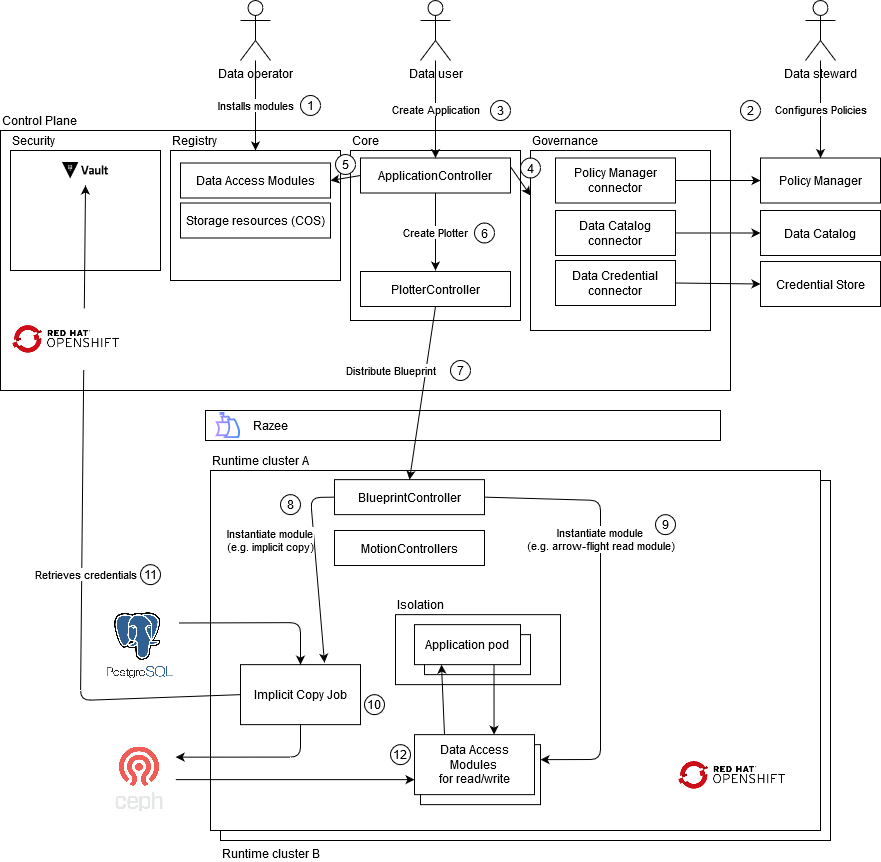

The diagram above was exported from draw.io. Its source (the exported page's mxGraphModel, read from the mxfile embedded in the PNG):
<mxGraphModel dx="1410" dy="1947" grid="1" gridSize="10" guides="1" tooltips="1" connect="1" arrows="1" fold="1" page="1" pageScale="1" pageWidth="827" pageHeight="1169" math="0" shadow="0">
  <root>
    <mxCell id="0" />
    <mxCell id="1" parent="0" />
    <mxCell id="f1sSMhUHKOmz3p08dtvP-46" value="Configures Policies" style="endArrow=classic;html=1;entryX=0.5;entryY=0;entryDx=0;entryDy=0;" parent="1" source="f1sSMhUHKOmz3p08dtvP-44" target="f1sSMhUHKOmz3p08dtvP-34" edge="1">
      <mxGeometry width="50" height="50" relative="1" as="geometry">
        <mxPoint x="510" y="380" as="sourcePoint" />
        <mxPoint x="560" y="330" as="targetPoint" />
      </mxGeometry>
    </mxCell>
    <mxCell id="f1sSMhUHKOmz3p08dtvP-79" value="" style="rounded=0;whiteSpace=wrap;html=1;align=center;" parent="1" vertex="1">
      <mxGeometry x="245" y="340" width="515" height="30" as="geometry" />
    </mxCell>
    <mxCell id="f1sSMhUHKOmz3p08dtvP-73" value="Runtime cluster B" style="rounded=0;whiteSpace=wrap;html=1;align=left;labelPosition=center;verticalLabelPosition=bottom;verticalAlign=top;" parent="1" vertex="1">
      <mxGeometry x="260" y="410" width="610" height="360" as="geometry" />
    </mxCell>
    <mxCell id="f1sSMhUHKOmz3p08dtvP-1" value="Control Plane" style="rounded=0;whiteSpace=wrap;html=1;align=left;labelPosition=center;verticalLabelPosition=top;verticalAlign=bottom;" parent="1" vertex="1">
      <mxGeometry x="40" y="60" width="730" height="260" as="geometry" />
    </mxCell>
    <mxCell id="f1sSMhUHKOmz3p08dtvP-2" value="Security" style="rounded=0;whiteSpace=wrap;html=1;align=left;labelPosition=center;verticalLabelPosition=top;verticalAlign=bottom;" parent="1" vertex="1">
      <mxGeometry x="50" y="80" width="150" height="120" as="geometry" />
    </mxCell>
    <mxCell id="f1sSMhUHKOmz3p08dtvP-3" value="Runtime cluster A" style="rounded=0;whiteSpace=wrap;html=1;align=left;labelPosition=center;verticalLabelPosition=top;verticalAlign=bottom;" parent="1" vertex="1">
      <mxGeometry x="250" y="400" width="610" height="360" as="geometry" />
    </mxCell>
    <mxCell id="f1sSMhUHKOmz3p08dtvP-4" value="Implicit Copy Job" style="rounded=0;whiteSpace=wrap;html=1;align=center;" parent="1" vertex="1">
      <mxGeometry x="280" y="594.14" width="120" height="60" as="geometry" />
    </mxCell>
    <mxCell id="f1sSMhUHKOmz3p08dtvP-9" value="Core" style="rounded=0;whiteSpace=wrap;html=1;align=left;labelPosition=center;verticalLabelPosition=top;verticalAlign=bottom;" parent="1" vertex="1">
      <mxGeometry x="390" y="80" width="170" height="170" as="geometry" />
    </mxCell>
    <mxCell id="f1sSMhUHKOmz3p08dtvP-6" value="ApplicationController" style="rounded=0;whiteSpace=wrap;html=1;align=center;" parent="1" vertex="1">
      <mxGeometry x="400" y="87.5" width="150" height="35" as="geometry" />
    </mxCell>
    <mxCell id="f1sSMhUHKOmz3p08dtvP-10" value="Governance" style="rounded=0;whiteSpace=wrap;html=1;align=left;labelPosition=center;verticalLabelPosition=top;verticalAlign=bottom;" parent="1" vertex="1">
      <mxGeometry x="570" y="80" width="180" height="180" as="geometry" />
    </mxCell>
    <mxCell id="f1sSMhUHKOmz3p08dtvP-11" value="Policy Manager connector" style="rounded=0;whiteSpace=wrap;html=1;align=center;" parent="1" vertex="1">
      <mxGeometry x="595" y="87.5" width="120" height="45" as="geometry" />
    </mxCell>
    <mxCell id="f1sSMhUHKOmz3p08dtvP-12" value="Data Catalog connector" style="rounded=0;whiteSpace=wrap;html=1;align=center;" parent="1" vertex="1">
      <mxGeometry x="595" y="140" width="120" height="45" as="geometry" />
    </mxCell>
    <mxCell id="f1sSMhUHKOmz3p08dtvP-13" value="Data Credential connector" style="rounded=0;whiteSpace=wrap;html=1;align=center;" parent="1" vertex="1">
      <mxGeometry x="595" y="190" width="120" height="45" as="geometry" />
    </mxCell>
    <mxCell id="f1sSMhUHKOmz3p08dtvP-17" value="Registry" style="rounded=0;whiteSpace=wrap;html=1;align=left;labelPosition=center;verticalLabelPosition=top;verticalAlign=bottom;" parent="1" vertex="1">
      <mxGeometry x="210" y="80" width="170" height="130" as="geometry" />
    </mxCell>
    <mxCell id="f1sSMhUHKOmz3p08dtvP-18" value="Data Access Modules" style="rounded=0;whiteSpace=wrap;html=1;align=center;" parent="1" vertex="1">
      <mxGeometry x="220" y="92.5" width="150" height="35" as="geometry" />
    </mxCell>
    <mxCell id="f1sSMhUHKOmz3p08dtvP-19" value="Storage resources (COS)" style="rounded=0;whiteSpace=wrap;html=1;align=center;" parent="1" vertex="1">
      <mxGeometry x="220" y="132.5" width="150" height="35" as="geometry" />
    </mxCell>
    <mxCell id="f1sSMhUHKOmz3p08dtvP-21" value="" style="shape=image;verticalLabelPosition=bottom;labelBackgroundColor=#ffffff;verticalAlign=top;aspect=fixed;imageAspect=0;image=https://www.unixmen.com/wp-content/uploads/2017/07/postgresql-logo.png;" parent="1" vertex="1">
      <mxGeometry x="140" y="530.81" width="78" height="86.67" as="geometry" />
    </mxCell>
    <mxCell id="f1sSMhUHKOmz3p08dtvP-22" value="" style="shape=image;verticalLabelPosition=bottom;labelBackgroundColor=#ffffff;verticalAlign=top;aspect=fixed;imageAspect=0;image=https://ceph.com/wp-content/uploads/2016/07/Ceph_Logo_Stacked_RGB_Reversed_120411_fa.png;" parent="1" vertex="1">
      <mxGeometry x="142.82999999999998" y="664.14" width="72.35" height="90" as="geometry" />
    </mxCell>
    <mxCell id="f1sSMhUHKOmz3p08dtvP-23" value="" style="endArrow=classic;html=1;exitX=1;exitY=0.25;exitDx=0;exitDy=0;entryX=0.5;entryY=0;entryDx=0;entryDy=0;" parent="1" source="f1sSMhUHKOmz3p08dtvP-21" target="f1sSMhUHKOmz3p08dtvP-4" edge="1">
      <mxGeometry width="50" height="50" relative="1" as="geometry">
        <mxPoint x="250" y="580.8100000000001" as="sourcePoint" />
        <mxPoint x="300" y="530.8100000000001" as="targetPoint" />
        <Array as="points">
          <mxPoint x="340" y="552.14" />
        </Array>
      </mxGeometry>
    </mxCell>
    <mxCell id="f1sSMhUHKOmz3p08dtvP-24" value="" style="edgeStyle=orthogonalEdgeStyle;orthogonalLoop=1;jettySize=auto;html=1;exitX=0.5;exitY=1;exitDx=0;exitDy=0;entryX=1;entryY=0.25;entryDx=0;entryDy=0;rounded=1;" parent="1" source="f1sSMhUHKOmz3p08dtvP-4" target="f1sSMhUHKOmz3p08dtvP-22" edge="1">
      <mxGeometry relative="1" as="geometry" />
    </mxCell>
    <mxCell id="f1sSMhUHKOmz3p08dtvP-28" value="" style="rounded=0;whiteSpace=wrap;html=1;align=center;" parent="1" vertex="1">
      <mxGeometry x="460" y="674.14" width="120" height="60" as="geometry" />
    </mxCell>
    <mxCell id="f1sSMhUHKOmz3p08dtvP-5" value="Data Access Modules&lt;br&gt;for read/write" style="rounded=0;whiteSpace=wrap;html=1;align=center;" parent="1" vertex="1">
      <mxGeometry x="454" y="664.14" width="120" height="60" as="geometry" />
    </mxCell>
    <mxCell id="f1sSMhUHKOmz3p08dtvP-29" value="" style="endArrow=classic;html=1;exitX=1;exitY=0.5;exitDx=0;exitDy=0;entryX=0;entryY=0.75;entryDx=0;entryDy=0;" parent="1" source="f1sSMhUHKOmz3p08dtvP-22" target="f1sSMhUHKOmz3p08dtvP-5" edge="1">
      <mxGeometry width="50" height="50" relative="1" as="geometry">
        <mxPoint x="490" y="574.14" as="sourcePoint" />
        <mxPoint x="540" y="524.14" as="targetPoint" />
      </mxGeometry>
    </mxCell>
    <mxCell id="f1sSMhUHKOmz3p08dtvP-31" value="Isolation" style="rounded=0;whiteSpace=wrap;html=1;align=left;labelPosition=center;verticalLabelPosition=top;verticalAlign=bottom;" parent="1" vertex="1">
      <mxGeometry x="435" y="544.15" width="165" height="69.99" as="geometry" />
    </mxCell>
    <mxCell id="f1sSMhUHKOmz3p08dtvP-32" value="Application pod" style="rounded=0;whiteSpace=wrap;html=1;align=center;" parent="1" vertex="1">
      <mxGeometry x="464" y="564.14" width="106" height="40" as="geometry" />
    </mxCell>
    <mxCell id="f1sSMhUHKOmz3p08dtvP-20" value="Application pod" style="rounded=0;whiteSpace=wrap;html=1;align=center;" parent="1" vertex="1">
      <mxGeometry x="454" y="554.14" width="106" height="40" as="geometry" />
    </mxCell>
    <mxCell id="f1sSMhUHKOmz3p08dtvP-26" value="" style="endArrow=classic;html=1;entryX=0.663;entryY=0;entryDx=0;entryDy=0;exitX=0.75;exitY=1;exitDx=0;exitDy=0;entryPerimeter=0;" parent="1" source="f1sSMhUHKOmz3p08dtvP-20" target="f1sSMhUHKOmz3p08dtvP-5" edge="1">
      <mxGeometry width="50" height="50" relative="1" as="geometry">
        <mxPoint x="494" y="654.14" as="sourcePoint" />
        <mxPoint x="494" y="614.15" as="targetPoint" />
      </mxGeometry>
    </mxCell>
    <mxCell id="f1sSMhUHKOmz3p08dtvP-25" value="" style="endArrow=classic;html=1;exitX=0.25;exitY=0;exitDx=0;exitDy=0;" parent="1" source="f1sSMhUHKOmz3p08dtvP-5" edge="1">
      <mxGeometry width="50" height="50" relative="1" as="geometry">
        <mxPoint x="490" y="564.14" as="sourcePoint" />
        <mxPoint x="481" y="594.14" as="targetPoint" />
      </mxGeometry>
    </mxCell>
    <mxCell id="f1sSMhUHKOmz3p08dtvP-33" value="Data Catalog" style="rounded=0;whiteSpace=wrap;html=1;align=center;" parent="1" vertex="1">
      <mxGeometry x="800" y="140" width="120" height="45" as="geometry" />
    </mxCell>
    <mxCell id="f1sSMhUHKOmz3p08dtvP-34" value="Policy Manager" style="rounded=0;whiteSpace=wrap;html=1;align=center;" parent="1" vertex="1">
      <mxGeometry x="800" y="87.5" width="120" height="45" as="geometry" />
    </mxCell>
    <mxCell id="f1sSMhUHKOmz3p08dtvP-35" value="Credential Store" style="rounded=0;whiteSpace=wrap;html=1;align=center;" parent="1" vertex="1">
      <mxGeometry x="800" y="191" width="120" height="45" as="geometry" />
    </mxCell>
    <mxCell id="f1sSMhUHKOmz3p08dtvP-36" value="" style="endArrow=classic;html=1;entryX=0;entryY=0.5;entryDx=0;entryDy=0;exitX=1;exitY=0.5;exitDx=0;exitDy=0;" parent="1" source="f1sSMhUHKOmz3p08dtvP-11" target="f1sSMhUHKOmz3p08dtvP-34" edge="1">
      <mxGeometry width="50" height="50" relative="1" as="geometry">
        <mxPoint x="390" y="370" as="sourcePoint" />
        <mxPoint x="440" y="320" as="targetPoint" />
      </mxGeometry>
    </mxCell>
    <mxCell id="f1sSMhUHKOmz3p08dtvP-37" value="" style="endArrow=classic;html=1;entryX=0;entryY=0.5;entryDx=0;entryDy=0;exitX=1;exitY=0.5;exitDx=0;exitDy=0;" parent="1" source="f1sSMhUHKOmz3p08dtvP-12" target="f1sSMhUHKOmz3p08dtvP-33" edge="1">
      <mxGeometry width="50" height="50" relative="1" as="geometry">
        <mxPoint x="725" y="120" as="sourcePoint" />
        <mxPoint x="810" y="115" as="targetPoint" />
      </mxGeometry>
    </mxCell>
    <mxCell id="f1sSMhUHKOmz3p08dtvP-38" value="" style="endArrow=classic;html=1;entryX=0;entryY=0.5;entryDx=0;entryDy=0;exitX=1;exitY=0.5;exitDx=0;exitDy=0;" parent="1" source="f1sSMhUHKOmz3p08dtvP-13" target="f1sSMhUHKOmz3p08dtvP-35" edge="1">
      <mxGeometry width="50" height="50" relative="1" as="geometry">
        <mxPoint x="735" y="130" as="sourcePoint" />
        <mxPoint x="820" y="125" as="targetPoint" />
      </mxGeometry>
    </mxCell>
    <mxCell id="f1sSMhUHKOmz3p08dtvP-39" value="PlotterController" style="rounded=0;whiteSpace=wrap;html=1;align=center;" parent="1" vertex="1">
      <mxGeometry x="400" y="201" width="150" height="35" as="geometry" />
    </mxCell>
    <mxCell id="f1sSMhUHKOmz3p08dtvP-40" value="BlueprintController" style="rounded=0;whiteSpace=wrap;html=1;align=center;" parent="1" vertex="1">
      <mxGeometry x="374" y="409.14" width="150" height="35" as="geometry" />
    </mxCell>
    <mxCell id="f1sSMhUHKOmz3p08dtvP-41" value="MotionControllers" style="rounded=0;whiteSpace=wrap;html=1;align=center;" parent="1" vertex="1">
      <mxGeometry x="374" y="460" width="150" height="35" as="geometry" />
    </mxCell>
    <mxCell id="f1sSMhUHKOmz3p08dtvP-42" value="Data operator" style="shape=umlActor;verticalLabelPosition=bottom;verticalAlign=top;html=1;outlineConnect=0;align=center;" parent="1" vertex="1">
      <mxGeometry x="280" y="-70" width="30" height="60" as="geometry" />
    </mxCell>
    <mxCell id="f1sSMhUHKOmz3p08dtvP-43" value="Data user" style="shape=umlActor;verticalLabelPosition=bottom;verticalAlign=top;html=1;outlineConnect=0;align=center;" parent="1" vertex="1">
      <mxGeometry x="460" y="-70" width="30" height="60" as="geometry" />
    </mxCell>
    <mxCell id="f1sSMhUHKOmz3p08dtvP-45" value="Installs modules" style="endArrow=classic;html=1;entryX=0.5;entryY=0;entryDx=0;entryDy=0;" parent="1" source="f1sSMhUHKOmz3p08dtvP-42" target="f1sSMhUHKOmz3p08dtvP-17" edge="1">
      <mxGeometry width="50" height="50" relative="1" as="geometry">
        <mxPoint x="510" y="380" as="sourcePoint" />
        <mxPoint x="560" y="330" as="targetPoint" />
      </mxGeometry>
    </mxCell>
    <mxCell id="f1sSMhUHKOmz3p08dtvP-47" value="Create Application" style="endArrow=classic;html=1;entryX=0.5;entryY=0;entryDx=0;entryDy=0;" parent="1" source="f1sSMhUHKOmz3p08dtvP-43" target="f1sSMhUHKOmz3p08dtvP-6" edge="1">
      <mxGeometry width="50" height="50" relative="1" as="geometry">
        <mxPoint x="870" as="sourcePoint" />
        <mxPoint x="870" y="97.5" as="targetPoint" />
      </mxGeometry>
    </mxCell>
    <mxCell id="f1sSMhUHKOmz3p08dtvP-48" value="1" style="ellipse;whiteSpace=wrap;html=1;aspect=fixed;align=center;" parent="1" vertex="1">
      <mxGeometry x="340" y="25" width="20" height="20" as="geometry" />
    </mxCell>
    <mxCell id="f1sSMhUHKOmz3p08dtvP-50" value="Create Plotter" style="endArrow=classic;html=1;exitX=0.5;exitY=1;exitDx=0;exitDy=0;" parent="1" source="f1sSMhUHKOmz3p08dtvP-6" edge="1">
      <mxGeometry width="50" height="50" relative="1" as="geometry">
        <mxPoint x="510" y="380" as="sourcePoint" />
        <mxPoint x="475" y="200" as="targetPoint" />
      </mxGeometry>
    </mxCell>
    <mxCell id="f1sSMhUHKOmz3p08dtvP-53" value="Distribute Blueprint" style="endArrow=classic;html=1;exitX=0.5;exitY=1;exitDx=0;exitDy=0;entryX=0.5;entryY=0;entryDx=0;entryDy=0;" parent="1" source="f1sSMhUHKOmz3p08dtvP-39" target="f1sSMhUHKOmz3p08dtvP-40" edge="1">
      <mxGeometry x="-0.2007" y="-35" width="50" height="50" relative="1" as="geometry">
        <mxPoint x="490" y="260" as="sourcePoint" />
        <mxPoint x="490" y="347.5" as="targetPoint" />
        <mxPoint as="offset" />
      </mxGeometry>
    </mxCell>
    <mxCell id="f1sSMhUHKOmz3p08dtvP-54" value="Instantiate module&lt;br&gt;(e.g. implicit copy)" style="endArrow=classic;html=1;exitX=0;exitY=0.5;exitDx=0;exitDy=0;entryX=0.7;entryY=-0.033;entryDx=0;entryDy=0;entryPerimeter=0;" parent="1" source="f1sSMhUHKOmz3p08dtvP-40" target="f1sSMhUHKOmz3p08dtvP-4" edge="1">
      <mxGeometry x="-0.331" y="-43" width="50" height="50" relative="1" as="geometry">
        <mxPoint x="464" y="220" as="sourcePoint" />
        <mxPoint x="464" y="275" as="targetPoint" />
        <Array as="points">
          <mxPoint x="350" y="427" />
        </Array>
        <mxPoint y="1" as="offset" />
      </mxGeometry>
    </mxCell>
    <mxCell id="f1sSMhUHKOmz3p08dtvP-56" value="Retrieves credentials" style="endArrow=classic;html=1;exitX=0;exitY=0.5;exitDx=0;exitDy=0;entryX=0.5;entryY=1;entryDx=0;entryDy=0;" parent="1" source="f1sSMhUHKOmz3p08dtvP-4" edge="1">
      <mxGeometry x="-0.1532" y="-4" width="50" height="50" relative="1" as="geometry">
        <mxPoint x="510" y="380" as="sourcePoint" />
        <mxPoint x="125" y="115" as="targetPoint" />
        <Array as="points">
          <mxPoint x="120" y="630" />
        </Array>
        <mxPoint as="offset" />
      </mxGeometry>
    </mxCell>
    <mxCell id="f1sSMhUHKOmz3p08dtvP-57" value="2" style="ellipse;whiteSpace=wrap;html=1;aspect=fixed;align=center;" parent="1" vertex="1">
      <mxGeometry x="780" y="30" width="20" height="20" as="geometry" />
    </mxCell>
    <mxCell id="f1sSMhUHKOmz3p08dtvP-59" value="3" style="ellipse;whiteSpace=wrap;html=1;aspect=fixed;align=center;" parent="1" vertex="1">
      <mxGeometry x="530" y="30" width="20" height="20" as="geometry" />
    </mxCell>
    <mxCell id="f1sSMhUHKOmz3p08dtvP-61" value="4" style="ellipse;whiteSpace=wrap;html=1;aspect=fixed;align=center;" parent="1" vertex="1">
      <mxGeometry x="560" y="87.5" width="20" height="20" as="geometry" />
    </mxCell>
    <mxCell id="f1sSMhUHKOmz3p08dtvP-62" value="" style="endArrow=classic;html=1;entryX=0;entryY=0.25;entryDx=0;entryDy=0;exitX=1;exitY=0.25;exitDx=0;exitDy=0;" parent="1" source="f1sSMhUHKOmz3p08dtvP-6" target="f1sSMhUHKOmz3p08dtvP-10" edge="1">
      <mxGeometry width="50" height="50" relative="1" as="geometry">
        <mxPoint x="510" y="380" as="sourcePoint" />
        <mxPoint x="560" y="330" as="targetPoint" />
      </mxGeometry>
    </mxCell>
    <mxCell id="f1sSMhUHKOmz3p08dtvP-63" value="5" style="ellipse;whiteSpace=wrap;html=1;aspect=fixed;align=center;" parent="1" vertex="1">
      <mxGeometry x="375" y="84" width="20" height="20" as="geometry" />
    </mxCell>
    <mxCell id="f1sSMhUHKOmz3p08dtvP-64" value="" style="endArrow=classic;html=1;entryX=1;entryY=0.5;entryDx=0;entryDy=0;" parent="1" target="f1sSMhUHKOmz3p08dtvP-18" edge="1">
      <mxGeometry width="50" height="50" relative="1" as="geometry">
        <mxPoint x="400" y="105" as="sourcePoint" />
        <mxPoint x="580" y="135" as="targetPoint" />
      </mxGeometry>
    </mxCell>
    <mxCell id="f1sSMhUHKOmz3p08dtvP-65" value="6" style="ellipse;whiteSpace=wrap;html=1;aspect=fixed;align=center;" parent="1" vertex="1">
      <mxGeometry x="514" y="152.5" width="20" height="20" as="geometry" />
    </mxCell>
    <mxCell id="f1sSMhUHKOmz3p08dtvP-66" value="7" style="ellipse;whiteSpace=wrap;html=1;aspect=fixed;align=center;" parent="1" vertex="1">
      <mxGeometry x="490" y="290" width="20" height="20" as="geometry" />
    </mxCell>
    <mxCell id="f1sSMhUHKOmz3p08dtvP-67" value="8" style="ellipse;whiteSpace=wrap;html=1;aspect=fixed;align=center;" parent="1" vertex="1">
      <mxGeometry x="320" y="424.14" width="20" height="20" as="geometry" />
    </mxCell>
    <mxCell id="f1sSMhUHKOmz3p08dtvP-68" value="11" style="ellipse;whiteSpace=wrap;html=1;aspect=fixed;align=center;" parent="1" vertex="1">
      <mxGeometry x="180" y="494.14" width="20" height="20" as="geometry" />
    </mxCell>
    <mxCell id="f1sSMhUHKOmz3p08dtvP-69" value="10" style="ellipse;whiteSpace=wrap;html=1;aspect=fixed;align=center;" parent="1" vertex="1">
      <mxGeometry x="404" y="624.14" width="20" height="20" as="geometry" />
    </mxCell>
    <mxCell id="f1sSMhUHKOmz3p08dtvP-70" value="12" style="ellipse;whiteSpace=wrap;html=1;aspect=fixed;align=center;" parent="1" vertex="1">
      <mxGeometry x="430" y="674.14" width="20" height="20" as="geometry" />
    </mxCell>
    <mxCell id="f1sSMhUHKOmz3p08dtvP-71" value="Instantiate module&lt;br&gt;(e.g. arrow-flight read module)" style="endArrow=classic;html=1;exitX=1;exitY=0.5;exitDx=0;exitDy=0;entryX=1;entryY=0.25;entryDx=0;entryDy=0;" parent="1" source="f1sSMhUHKOmz3p08dtvP-40" target="f1sSMhUHKOmz3p08dtvP-28" edge="1">
      <mxGeometry x="-0.2858" width="50" height="50" relative="1" as="geometry">
        <mxPoint x="475" y="215" as="sourcePoint" />
        <mxPoint x="374" y="478.02" as="targetPoint" />
        <Array as="points">
          <mxPoint x="640" y="430" />
          <mxPoint x="640" y="689" />
        </Array>
        <mxPoint as="offset" />
      </mxGeometry>
    </mxCell>
    <mxCell id="f1sSMhUHKOmz3p08dtvP-77" value="" style="shape=image;verticalLabelPosition=bottom;labelBackgroundColor=#ffffff;verticalAlign=top;aspect=fixed;imageAspect=0;image=data:image/png,(base64 omitted: 4448 chars);" parent="1" vertex="1">
      <mxGeometry x="716" y="674.14" width="111" height="61.58" as="geometry" />
    </mxCell>
    <mxCell id="f1sSMhUHKOmz3p08dtvP-78" value="" style="shape=image;verticalLabelPosition=bottom;labelBackgroundColor=#ffffff;verticalAlign=top;aspect=fixed;imageAspect=0;image=data:image/png,(base64 omitted: 4448 chars);" parent="1" vertex="1">
      <mxGeometry x="50" y="238.42000000000002" width="111" height="61.58" as="geometry" />
    </mxCell>
    <mxCell id="f1sSMhUHKOmz3p08dtvP-44" value="Data steward" style="shape=umlActor;verticalLabelPosition=bottom;verticalAlign=top;html=1;outlineConnect=0;align=center;" parent="1" vertex="1">
      <mxGeometry x="845" y="-70" width="30" height="60" as="geometry" />
    </mxCell>
    <mxCell id="f1sSMhUHKOmz3p08dtvP-74" value="" style="shape=image;verticalLabelPosition=bottom;labelBackgroundColor=#ffffff;verticalAlign=top;aspect=fixed;imageAspect=0;image=https://razee.io/assets/images/razeeFlag.svg;" parent="1" vertex="1">
      <mxGeometry x="255" y="342.07" width="25" height="25.86" as="geometry" />
    </mxCell>
    <mxCell id="f1sSMhUHKOmz3p08dtvP-75" value="Razee" style="text;html=1;strokeColor=none;fillColor=none;align=center;verticalAlign=middle;whiteSpace=wrap;rounded=0;" parent="1" vertex="1">
      <mxGeometry x="290" y="345" width="40" height="20" as="geometry" />
    </mxCell>
    <mxCell id="vXK8OzSS7ml8mIvPEXMw-2" value="9" style="ellipse;whiteSpace=wrap;html=1;aspect=fixed;align=center;" parent="1" vertex="1">
      <mxGeometry x="695" y="444.14" width="20" height="20" as="geometry" />
    </mxCell>
    <mxCell id="gENZml_wgpZiYX35w8JV-1" value="" style="shape=image;verticalLabelPosition=bottom;labelBackgroundColor=#ffffff;verticalAlign=top;aspect=fixed;imageAspect=0;image=data:image/png,(base64 omitted: 1284 chars);" vertex="1" parent="1">
      <mxGeometry x="96.8900000000001" y="86" width="56.22" height="29" as="geometry" />
    </mxCell>
  </root>
</mxGraphModel>